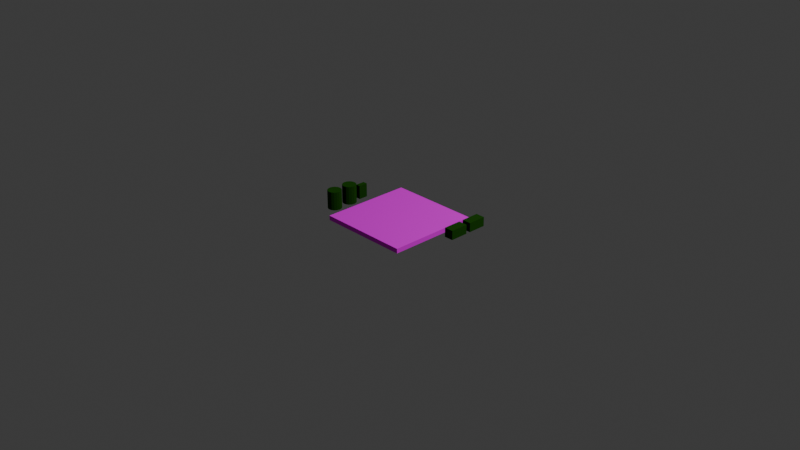 # Source: landing_port_supply_station.blend  (saved by Blender 4.5.90; exported with 4.5.12 LTS)
import bpy
from mathutils import Matrix  # noqa: F401  (used for matrix-valued properties, if any)

bpy.ops.wm.read_factory_settings(use_empty=True)
scene = bpy.context.scene
scene.name = 'Scene'

# ---- collections
col_collection = bpy.data.collections.new('Collection'); scene.collection.children.link(col_collection)
col_collection_1 = bpy.data.collections.new('Collection')  # instanced only; not linked into the scene

# ---- images (referenced by path relative to the original .blend; pixels are not part of the script)
import os
ASSET_DIR = os.environ.get("B2B_ASSET_DIR", "")  # directory of the original .blend (textures are referenced by path, not embedded)
HERE = os.path.dirname(os.path.abspath(__file__))  # packed textures are extracted next to this script under _unpacked/

def load_image(name, relpath, width, height, colorspace="sRGB"):
    """Load a texture the original file referenced (path relative to the .blend, or extracted next to this script)."""
    p = next((c for c in (os.path.join(HERE, relpath), os.path.join(ASSET_DIR, relpath)) if relpath and os.path.exists(c)), "")
    if p:
        img = bpy.data.images.load(p, check_existing=True)
        img.name = name
    else:  # same state as the original file: an image datablock whose file is absent (Cycles renders it pink)
        img = bpy.data.images.new(name, width, height)
        img.source = "FILE"
        img.filepath = "//" + (relpath or name)
    img.colorspace_settings.name = colorspace
    return img
img_landing_port_supply_station_uv_png = load_image('landing_port_supply_station_uv.png', 'landing_port_supply_station_uv.png', 1024, 1024, 'sRGB')

# ---- materials (node trees are filled in below, after node groups)
mat_base = bpy.data.materials.new('base')
mat_base.alpha_threshold = 0.0
mat_base.roughness = 0.5
mat_base.line_color = (0.0, 0.0, 0.0, 1.0)
mat_primary = bpy.data.materials.new('primary')
mat_primary.alpha_threshold = 0.0
mat_primary.roughness = 0.5
mat_primary.line_color = (0.0, 0.0, 0.0, 1.0)

# ---- material node trees
mat_base.use_nodes = True; mat_base.node_tree.nodes.clear()
_N = mat_base.node_tree.nodes; _L = mat_base.node_tree.links
n0 = _N.new('ShaderNodeOutputMaterial'); n0.name = 'Material Output'; n0.location = (243, 70)
n1 = _N.new('ShaderNodeBsdfPrincipled'); n1.name = 'Principled BSDF'; n1.location = (-157, 70)
n1.inputs[2].default_value = 1.0
n1.inputs[3].default_value = 1.0
n1.inputs[7].default_value = 1.0
n2 = _N.new('ShaderNodeTexImage'); n2.name = 'Bildtexturen'; n2.location = (-544, 85)
n2.image = img_landing_port_supply_station_uv_png
_L.new(n1.outputs[0], n0.inputs[0])
_L.new(n2.outputs[0], n1.inputs[0])
n0.is_active_output = True
mat_primary.use_nodes = True; mat_primary.node_tree.nodes.clear()
_N = mat_primary.node_tree.nodes; _L = mat_primary.node_tree.links
n0 = _N.new('ShaderNodeOutputMaterial'); n0.name = 'Material Output'; n0.location = (200, 100)
n1 = _N.new('ShaderNodeBsdfPrincipled'); n1.name = 'Principled BSDF'; n1.location = (-200, 100)
n1.inputs[0].default_value = (0.01444, 0.08022, 0.005182, 1.0)
n1.inputs[2].default_value = 1.0
n1.inputs[3].default_value = 1.0
n1.inputs[7].default_value = 1.0
_L.new(n1.outputs[0], n0.inputs[0])
n0.is_active_output = True

# ---- world
world_world = bpy.data.worlds.new('World'); scene.world = world_world
world_world.use_nodes = True; world_world.node_tree.nodes.clear()
_N = world_world.node_tree.nodes; _L = world_world.node_tree.links
n0 = _N.new('ShaderNodeOutputWorld'); n0.name = 'World Output'; n0.location = (200, 100)
n1 = _N.new('ShaderNodeBackground'); n1.name = 'Background'; n1.location = (-200, 100)
n1.inputs[0].default_value = (0.05088, 0.05088, 0.05088, 1.0)
_L.new(n1.outputs[0], n0.inputs[0])
n0.is_active_output = True
world_world.color = (0.05088, 0.05088, 0.05088)
world_world.sun_shadow_jitter_overblur = 0.0

# ---- cameras
cam_camera = bpy.data.cameras.new('Camera')
cam_camera.clip_end = 100.0
cam_camera.ortho_scale = 7.314

# ---- lights
light_light = bpy.data.lights.new('Light', 'POINT')
light_light.energy = 1000.0
light_light.shadow_soft_size = 0.1

# ---- meshes
me_cube = bpy.data.meshes.new('Cube')
me_cube.from_pydata([(-0.5, 0.5, -0.025), (-0.5, 0.5, 0.025), (-0.5, -0.5, -0.025), (-0.5, -0.5, 0.025), (0.5, 0.5, -0.025), (0.5, 0.5, 0.025), (0.5, -0.5, -0.025), (0.5, -0.5, 0.025)], [], [(0, 4, 6, 2), (3, 2, 6, 7), (7, 6, 4, 5), (5, 1, 3, 7), (1, 0, 2, 3), (5, 4, 0, 1)])
_uv = me_cube.uv_layers.new(name='UVMap')
_uv.uv.foreach_set('vector', [0.5, 3.775e-08, 0.5, 0.5, 2.186e-08, 0.5, 5.96e-08, 4.5e-15, 0.5, 0.025, 0.5, 0.0, 1.0, 0.0, 1.0, 0.025, 0.5, 0.05, 0.5, 0.025, 1.0, 0.025, 1.0, 0.05, 0.5, 0.5, 0.5, 1.0, 1.391e-08, 1.0, 5.166e-08, 0.5, 0.5, 0.075, 0.5, 0.05, 1.0, 0.05, 1.0, 0.075, 0.5, 0.1, 0.5, 0.075, 1.0, 0.075, 1.0, 0.1])
me_cube.materials.append(mat_base)
me_cube.use_mirror_vertex_groups = False
me_cube.update()
me_w_rfel = bpy.data.meshes.new('Würfel')
me_w_rfel.from_pydata([(-1.0, -1.0, -1.0), (-1.0, -1.0, 1.0), (-1.0, 1.0, -1.0), (-1.0, 1.0, 1.0), (1.0, -1.0, -1.0), (1.0, -1.0, 1.0), (1.0, 1.0, -1.0), (1.0, 1.0, 1.0)], [], [(0, 1, 3, 2), (2, 3, 7, 6), (6, 7, 5, 4), (4, 5, 1, 0), (2, 6, 4, 0), (7, 3, 1, 5)])
_uv = me_w_rfel.uv_layers.new(name='UV-Map')
_uv.uv.foreach_set('vector', [0.375, 0.0, 0.625, 0.0, 0.625, 0.25, 0.375, 0.25, 0.375, 0.25, 0.625, 0.25, 0.625, 0.5, 0.375, 0.5, 0.375, 0.5, 0.625, 0.5, 0.625, 0.75, 0.375, 0.75, 0.375, 0.75, 0.625, 0.75, 0.625, 1.0, 0.375, 1.0, 0.125, 0.5, 0.375, 0.5, 0.375, 0.75, 0.125, 0.75, 0.625, 0.5, 0.875, 0.5, 0.875, 0.75, 0.625, 0.75])
me_w_rfel.materials.append(mat_primary)
me_w_rfel.update()
me_zylinder = bpy.data.meshes.new('Zylinder')
me_zylinder.from_pydata([(0.0, 0.1, -0.15), (0.0, 0.1, 0.15), (0.03827, 0.09239, -0.15), (0.03827, 0.09239, 0.15), (0.07071, 0.07071, -0.15), (0.07071, 0.07071, 0.15), (0.09239, 0.03827, -0.15), (0.09239, 0.03827, 0.15), (0.1, 0.0, -0.15), (0.1, 0.0, 0.15), (0.09239, -0.03827, -0.15), (0.09239, -0.03827, 0.15), (0.07071, -0.07071, -0.15), (0.07071, -0.07071, 0.15), (0.03827, -0.09239, -0.15), (0.03827, -0.09239, 0.15), (0.0, -0.1, -0.15), (0.0, -0.1, 0.15), (-0.03827, -0.09239, -0.15), (-0.03827, -0.09239, 0.15), (-0.07071, -0.07071, -0.15), (-0.07071, -0.07071, 0.15), (-0.09239, -0.03827, -0.15), (-0.09239, -0.03827, 0.15), (-0.1, 0.0, -0.15), (-0.1, 0.0, 0.15), (-0.09239, 0.03827, -0.15), (-0.09239, 0.03827, 0.15), (-0.07071, 0.07071, -0.15), (-0.07071, 0.07071, 0.15), (-0.03827, 0.09239, -0.15), (-0.03827, 0.09239, 0.15)], [], [(0, 1, 3, 2), (2, 3, 5, 4), (4, 5, 7, 6), (6, 7, 9, 8), (8, 9, 11, 10), (10, 11, 13, 12), (12, 13, 15, 14), (14, 15, 17, 16), (16, 17, 19, 18), (18, 19, 21, 20), (20, 21, 23, 22), (22, 23, 25, 24), (24, 25, 27, 26), (26, 27, 29, 28), (3, 1, 31, 29, 27, 25, 23, 21, 19, 17, 15, 13, 11, 9, 7, 5), (28, 29, 31, 30), (30, 31, 1, 0), (0, 2, 4, 6, 8, 10, 12, 14, 16, 18, 20, 22, 24, 26, 28, 30)])
_uv = me_zylinder.uv_layers.new(name='UV-Map')
_uv.uv.foreach_set('vector', [1.0, 0.5, 1.0, 1.0, 0.9375, 1.0, 0.9375, 0.5, 0.9375, 0.5, 0.9375, 1.0, 0.875, 1.0, 0.875, 0.5, 0.875, 0.5, 0.875, 1.0, 0.8125, 1.0, 0.8125, 0.5, 0.8125, 0.5, 0.8125, 1.0, 0.75, 1.0, 0.75, 0.5, 0.75, 0.5, 0.75, 1.0, 0.6875, 1.0, 0.6875, 0.5, 0.6875, 0.5, 0.6875, 1.0, 0.625, 1.0, 0.625, 0.5, 0.625, 0.5, 0.625, 1.0, 0.5625, 1.0, 0.5625, 0.5, 0.5625, 0.5, 0.5625, 1.0, 0.5, 1.0, 0.5, 0.5, 0.5, 0.5, 0.5, 1.0, 0.4375, 1.0, 0.4375, 0.5, 0.4375, 0.5, 0.4375, 1.0, 0.375, 1.0, 0.375, 0.5, 0.375, 0.5, 0.375, 1.0, 0.3125, 1.0, 0.3125, 0.5, 0.3125, 0.5, 0.3125, 1.0, 0.25, 1.0, 0.25, 0.5, 0.25, 0.5, 0.25, 1.0, 0.1875, 1.0, 0.1875, 0.5, 0.1875, 0.5, 0.1875, 1.0, 0.125, 1.0, 0.125, 0.5, 0.3418, 0.4717, 0.25, 0.49, 0.1582, 0.4717, 0.08029, 0.4197, 0.02827, 0.3418, 0.01, 0.25, 0.02827, 0.1582, 0.08029, 0.08029, 0.1582, 0.02827, 0.25, 0.01, 0.3418, 0.02827, 0.4197, 0.08029, 0.4717, 0.1582, 0.49, 0.25, 0.4717, 0.3418, 0.4197, 0.4197, 0.125, 0.5, 0.125, 1.0, 0.0625, 1.0, 0.0625, 0.5, 0.0625, 0.5, 0.0625, 1.0, 0.0, 1.0, 0.0, 0.5, 0.75, 0.49, 0.8418, 0.4717, 0.9197, 0.4197, 0.9717, 0.3418, 0.99, 0.25, 0.9717, 0.1582, 0.9197, 0.08029, 0.8418, 0.02827, 0.75, 0.01, 0.6582, 0.02827, 0.5803, 0.08029, 0.5283, 0.1582, 0.51, 0.25, 0.5283, 0.3418, 0.5803, 0.4197, 0.6582, 0.4717])
me_zylinder.materials.append(mat_primary)
me_zylinder.update()
me_zylinder_001 = bpy.data.meshes.new('Zylinder.001')
me_zylinder_001.from_pydata([(0.0, 0.1, -0.15), (0.0, 0.1, 0.15), (0.03827, 0.09239, -0.15), (0.03827, 0.09239, 0.15), (0.07071, 0.07071, -0.15), (0.07071, 0.07071, 0.15), (0.09239, 0.03827, -0.15), (0.09239, 0.03827, 0.15), (0.1, 0.0, -0.15), (0.1, 0.0, 0.15), (0.09239, -0.03827, -0.15), (0.09239, -0.03827, 0.15), (0.07071, -0.07071, -0.15), (0.07071, -0.07071, 0.15), (0.03827, -0.09239, -0.15), (0.03827, -0.09239, 0.15), (0.0, -0.1, -0.15), (0.0, -0.1, 0.15), (-0.03827, -0.09239, -0.15), (-0.03827, -0.09239, 0.15), (-0.07071, -0.07071, -0.15), (-0.07071, -0.07071, 0.15), (-0.09239, -0.03827, -0.15), (-0.09239, -0.03827, 0.15), (-0.1, 0.0, -0.15), (-0.1, 0.0, 0.15), (-0.09239, 0.03827, -0.15), (-0.09239, 0.03827, 0.15), (-0.07071, 0.07071, -0.15), (-0.07071, 0.07071, 0.15), (-0.03827, 0.09239, -0.15), (-0.03827, 0.09239, 0.15)], [], [(0, 1, 3, 2), (2, 3, 5, 4), (4, 5, 7, 6), (6, 7, 9, 8), (8, 9, 11, 10), (10, 11, 13, 12), (12, 13, 15, 14), (14, 15, 17, 16), (16, 17, 19, 18), (18, 19, 21, 20), (20, 21, 23, 22), (22, 23, 25, 24), (24, 25, 27, 26), (26, 27, 29, 28), (3, 1, 31, 29, 27, 25, 23, 21, 19, 17, 15, 13, 11, 9, 7, 5), (28, 29, 31, 30), (30, 31, 1, 0), (0, 2, 4, 6, 8, 10, 12, 14, 16, 18, 20, 22, 24, 26, 28, 30)])
_uv = me_zylinder_001.uv_layers.new(name='UV-Map')
_uv.uv.foreach_set('vector', [1.0, 0.5, 1.0, 1.0, 0.9375, 1.0, 0.9375, 0.5, 0.9375, 0.5, 0.9375, 1.0, 0.875, 1.0, 0.875, 0.5, 0.875, 0.5, 0.875, 1.0, 0.8125, 1.0, 0.8125, 0.5, 0.8125, 0.5, 0.8125, 1.0, 0.75, 1.0, 0.75, 0.5, 0.75, 0.5, 0.75, 1.0, 0.6875, 1.0, 0.6875, 0.5, 0.6875, 0.5, 0.6875, 1.0, 0.625, 1.0, 0.625, 0.5, 0.625, 0.5, 0.625, 1.0, 0.5625, 1.0, 0.5625, 0.5, 0.5625, 0.5, 0.5625, 1.0, 0.5, 1.0, 0.5, 0.5, 0.5, 0.5, 0.5, 1.0, 0.4375, 1.0, 0.4375, 0.5, 0.4375, 0.5, 0.4375, 1.0, 0.375, 1.0, 0.375, 0.5, 0.375, 0.5, 0.375, 1.0, 0.3125, 1.0, 0.3125, 0.5, 0.3125, 0.5, 0.3125, 1.0, 0.25, 1.0, 0.25, 0.5, 0.25, 0.5, 0.25, 1.0, 0.1875, 1.0, 0.1875, 0.5, 0.1875, 0.5, 0.1875, 1.0, 0.125, 1.0, 0.125, 0.5, 0.3418, 0.4717, 0.25, 0.49, 0.1582, 0.4717, 0.08029, 0.4197, 0.02827, 0.3418, 0.01, 0.25, 0.02827, 0.1582, 0.08029, 0.08029, 0.1582, 0.02827, 0.25, 0.01, 0.3418, 0.02827, 0.4197, 0.08029, 0.4717, 0.1582, 0.49, 0.25, 0.4717, 0.3418, 0.4197, 0.4197, 0.125, 0.5, 0.125, 1.0, 0.0625, 1.0, 0.0625, 0.5, 0.0625, 0.5, 0.0625, 1.0, 0.0, 1.0, 0.0, 0.5, 0.75, 0.49, 0.8418, 0.4717, 0.9197, 0.4197, 0.9717, 0.3418, 0.99, 0.25, 0.9717, 0.1582, 0.9197, 0.08029, 0.8418, 0.02827, 0.75, 0.01, 0.6582, 0.02827, 0.5803, 0.08029, 0.5283, 0.1582, 0.51, 0.25, 0.5283, 0.3418, 0.5803, 0.4197, 0.6582, 0.4717])
me_zylinder_001.materials.append(mat_primary)
me_zylinder_001.update()
me_w_rfel_001 = bpy.data.meshes.new('Würfel.001')
me_w_rfel_001.from_pydata([(-1.0, -1.0, -1.0), (-1.0, -1.0, 1.0), (-1.0, 1.0, -1.0), (-1.0, 1.0, 1.0), (1.0, -1.0, -1.0), (1.0, -1.0, 1.0), (1.0, 1.0, -1.0), (1.0, 1.0, 1.0)], [], [(0, 1, 3, 2), (2, 3, 7, 6), (6, 7, 5, 4), (4, 5, 1, 0), (2, 6, 4, 0), (7, 3, 1, 5)])
_uv = me_w_rfel_001.uv_layers.new(name='UV-Map')
_uv.uv.foreach_set('vector', [0.375, 0.0, 0.625, 0.0, 0.625, 0.25, 0.375, 0.25, 0.375, 0.25, 0.625, 0.25, 0.625, 0.5, 0.375, 0.5, 0.375, 0.5, 0.625, 0.5, 0.625, 0.75, 0.375, 0.75, 0.375, 0.75, 0.625, 0.75, 0.625, 1.0, 0.375, 1.0, 0.125, 0.5, 0.375, 0.5, 0.375, 0.75, 0.125, 0.75, 0.625, 0.5, 0.875, 0.5, 0.875, 0.75, 0.625, 0.75])
me_w_rfel_001.materials.append(mat_primary)
me_w_rfel_001.update()
me_w_rfel_002 = bpy.data.meshes.new('Würfel.002')
me_w_rfel_002.from_pydata([(-1.0, -1.0, -1.0), (-1.0, -1.0, 1.0), (-1.0, 1.0, -1.0), (-1.0, 1.0, 1.0), (1.0, -1.0, -1.0), (1.0, -1.0, 1.0), (1.0, 1.0, -1.0), (1.0, 1.0, 1.0)], [], [(0, 1, 3, 2), (2, 3, 7, 6), (6, 7, 5, 4), (4, 5, 1, 0), (2, 6, 4, 0), (7, 3, 1, 5)])
_uv = me_w_rfel_002.uv_layers.new(name='UV-Map')
_uv.uv.foreach_set('vector', [0.375, 0.0, 0.625, 0.0, 0.625, 0.25, 0.375, 0.25, 0.375, 0.25, 0.625, 0.25, 0.625, 0.5, 0.375, 0.5, 0.375, 0.5, 0.625, 0.5, 0.625, 0.75, 0.375, 0.75, 0.375, 0.75, 0.625, 0.75, 0.625, 1.0, 0.375, 1.0, 0.125, 0.5, 0.375, 0.5, 0.375, 0.75, 0.125, 0.75, 0.625, 0.5, 0.875, 0.5, 0.875, 0.75, 0.625, 0.75])
me_w_rfel_002.materials.append(mat_primary)
me_w_rfel_002.update()

# ---- objects
ob_base = bpy.data.objects.new('base', me_cube)
ob_light = bpy.data.objects.new('Light', light_light)
ob_camera = bpy.data.objects.new('Camera', cam_camera)
ob_additional_1 = bpy.data.objects.new('additional_1', None)
ob_w_rfel = bpy.data.objects.new('Würfel', me_w_rfel)
ob_zylinder = bpy.data.objects.new('Zylinder', me_zylinder)
ob_zylinder_001 = bpy.data.objects.new('Zylinder.001', me_zylinder_001)
ob_additional_2 = bpy.data.objects.new('additional_2', None)
ob_w_rfel_001 = bpy.data.objects.new('Würfel.001', me_w_rfel_001)
ob_w_rfel_002 = bpy.data.objects.new('Würfel.002', me_w_rfel_002)
ob_collection = bpy.data.objects.new('Collection', None)

# ---- transforms, parenting, visibility, modifiers, constraints
ob_base.location = (0.0, 0.0, 0.0)
ob_base.lock_rotations_4d = False
ob_base.empty_display_type = 'ARROWS'
ob_base.lineart.crease_threshold = 0.0
ob_light.location = (4.076, 1.005, 5.904)
ob_light.rotation_euler = (0.6503, 0.05522, 1.866)
ob_light.lock_rotations_4d = False
ob_light.empty_display_type = 'ARROWS'
ob_light.color = (0.0, 0.0, 0.0, 0.0)
ob_light.lineart.crease_threshold = 0.0
ob_camera.location = (7.359, -6.926, 4.958)
ob_camera.rotation_euler = (1.109, 0.0, 0.8149)
ob_camera.lock_rotations_4d = False
ob_camera.empty_display_type = 'ARROWS'
ob_camera.color = (0.0, 0.0, 0.0, 0.0)
ob_camera.display_type = 'WIRE'
ob_camera.lineart.crease_threshold = 0.0
ob_additional_1.location = (0.0, 0.0, 0.0)
ob_w_rfel.parent = ob_additional_1
ob_w_rfel.location = (-0.65, 0.07, 0.075)
ob_w_rfel.scale = (0.025, 0.05, 0.075)
ob_zylinder.parent = ob_additional_1
ob_zylinder.location = (-0.65, -0.1, 0.1)
ob_zylinder.scale = (0.75, 0.75, 0.6667)
ob_zylinder_001.parent = ob_additional_1
ob_zylinder_001.location = (-0.65, -0.3, 0.1)
ob_zylinder_001.scale = (0.75, 0.75, 0.6667)
ob_additional_2.location = (0.0, 0.0, 0.0125)
ob_w_rfel_001.parent = ob_additional_2
ob_w_rfel_001.matrix_parent_inverse = Matrix(((1.0, -0.0, 0.0, -0.0), (-0.0, 1.0, -0.0, 0.0), (0.0, -0.0, 1.0, -0.0125), (-0.0, 0.0, -0.0, 1.0)))
ob_w_rfel_001.location = (0.65, 0.15, 0.05)
ob_w_rfel_001.scale = (0.05, 0.1, 0.05)
ob_w_rfel_002.parent = ob_additional_2
ob_w_rfel_002.matrix_parent_inverse = Matrix(((1.0, -0.0, 0.0, -0.0), (-0.0, 1.0, -0.0, 0.0), (0.0, -0.0, 1.0, -0.0125), (-0.0, 0.0, -0.0, 1.0)))
ob_w_rfel_002.location = (0.65, 0.4, 0.05)
ob_w_rfel_002.scale = (0.05, 0.1, 0.05)
ob_collection.parent = ob_additional_2
ob_collection.matrix_parent_inverse = Matrix(((1.0, -0.0, 0.0, -0.0), (-0.0, 1.0, -0.0, 0.0), (0.0, -0.0, 1.0, -0.0125), (-0.0, 0.0, -0.0, 1.0)))
ob_collection.location = (0.65, -0.15, 0.065)
ob_collection.scale = (0.25, 0.25, 0.25)
ob_collection.instance_type = 'COLLECTION'
ob_collection.instance_collection = col_collection

# ---- collection membership
col_collection.objects.link(ob_base)
col_collection.objects.link(ob_light)
col_collection.objects.link(ob_camera)
col_collection.objects.link(ob_additional_1)
col_collection.objects.link(ob_w_rfel)
col_collection.objects.link(ob_zylinder)
col_collection.objects.link(ob_zylinder_001)
col_collection.objects.link(ob_additional_2)
col_collection.objects.link(ob_w_rfel_001)
col_collection.objects.link(ob_w_rfel_002)
col_collection.objects.link(ob_collection)

# ---- scene / render settings (as saved in the file)
scene.camera = ob_camera
scene.frame_start = 1; scene.frame_end = 250; scene.frame_set(1)
scene.render.engine = 'BLENDER_EEVEE_NEXT'
bpy.context.view_layer.update()
